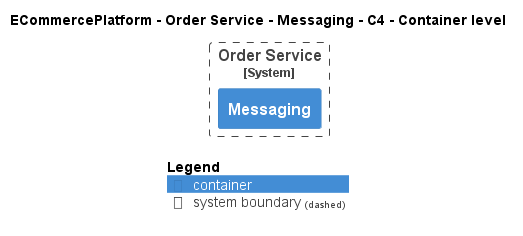

The diagram above was rendered by PlantUML. Its source (embedded in the PNG):
@startuml
!pragma layout smetana
!include ..\..\..\..\..\.c4s\C4_Container.puml

AddElementTag("c4interflow:lifecycle:new", $bgColor=green, $fontColor=#ffffff, $borderColor=green, $shadowing="False")
AddElementTag("c4interflow:lifecycle:changed", $bgColor=orange, $fontColor=#ffffff, $borderColor=orange, $shadowing="False")
AddElementTag("c4interflow:lifecycle:removed", $bgColor=red, $fontColor=#ffffff, $borderColor=red, $shadowing="False")

AddRelTag("c4interflow:lifecycle:new", $textColor=green, $lineColor=green)
AddRelTag("c4interflow:lifecycle:changed", $textColor=orange, $lineColor=orange)
AddRelTag("c4interflow:lifecycle:removed", $textColor=red, $lineColor=red)

SHOW_PERSON_PORTRAIT()
LAYOUT_TOP_DOWN()

skinparam linetype polyline

title ECommercePlatform - Order Service - Messaging - C4 - Container level


System_Boundary(ECommercePlatform.SoftwareSystems.OrderService, "Order Service") {
    Container(ECommercePlatform.SoftwareSystems.OrderService.Containers.Messaging, "Messaging", "", "")
}



SHOW_LEGEND()
@enduml